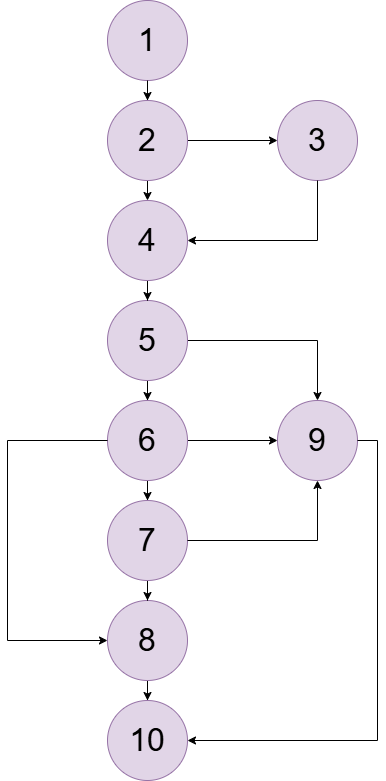

The diagram above was exported from draw.io. Its source (the exported page's mxGraphModel, read from the mxfile embedded in the PNG):
<mxGraphModel dx="1737" dy="878" grid="0" gridSize="10" guides="1" tooltips="1" connect="1" arrows="1" fold="1" page="1" pageScale="1" pageWidth="827" pageHeight="1169" background="light-dark(#FFFFFF,#000000)" math="0" shadow="0">
  <root>
    <mxCell id="0" />
    <mxCell id="1" parent="0" />
    <mxCell id="DCYYQ3TiorAATVNK9__Q-11" value="" style="edgeStyle=orthogonalEdgeStyle;rounded=0;orthogonalLoop=1;jettySize=auto;html=1;" edge="1" parent="1" source="DCYYQ3TiorAATVNK9__Q-1" target="DCYYQ3TiorAATVNK9__Q-5">
      <mxGeometry relative="1" as="geometry" />
    </mxCell>
    <mxCell id="DCYYQ3TiorAATVNK9__Q-1" value="&lt;font style=&quot;color: light-dark(rgb(0, 0, 0), rgb(255, 255, 255));&quot;&gt;1&lt;/font&gt;" style="ellipse;whiteSpace=wrap;html=1;aspect=fixed;labelBackgroundColor=none;fillColor=light-dark(#E1D5E7,#0000CC);strokeColor=#9673a6;fontSize=32;" vertex="1" parent="1">
      <mxGeometry x="370" y="40" width="80" height="80" as="geometry" />
    </mxCell>
    <mxCell id="DCYYQ3TiorAATVNK9__Q-13" value="" style="edgeStyle=orthogonalEdgeStyle;rounded=0;orthogonalLoop=1;jettySize=auto;html=1;" edge="1" parent="1" source="DCYYQ3TiorAATVNK9__Q-2" target="DCYYQ3TiorAATVNK9__Q-9">
      <mxGeometry relative="1" as="geometry" />
    </mxCell>
    <mxCell id="DCYYQ3TiorAATVNK9__Q-2" value="2" style="ellipse;whiteSpace=wrap;html=1;aspect=fixed;labelBackgroundColor=none;fillColor=light-dark(#E1D5E7,#0000CC);strokeColor=#9673a6;fontSize=32;" vertex="1" parent="1">
      <mxGeometry x="370" y="140" width="80" height="80" as="geometry" />
    </mxCell>
    <mxCell id="DCYYQ3TiorAATVNK9__Q-15" value="" style="edgeStyle=orthogonalEdgeStyle;rounded=0;orthogonalLoop=1;jettySize=auto;html=1;" edge="1" parent="1" source="DCYYQ3TiorAATVNK9__Q-3" target="DCYYQ3TiorAATVNK9__Q-4">
      <mxGeometry relative="1" as="geometry" />
    </mxCell>
    <mxCell id="DCYYQ3TiorAATVNK9__Q-19" value="" style="edgeStyle=orthogonalEdgeStyle;rounded=0;orthogonalLoop=1;jettySize=auto;html=1;entryX=0.5;entryY=0;entryDx=0;entryDy=0;" edge="1" parent="1" source="DCYYQ3TiorAATVNK9__Q-3" target="DCYYQ3TiorAATVNK9__Q-8">
      <mxGeometry relative="1" as="geometry">
        <Array as="points">
          <mxPoint x="580" y="380" />
        </Array>
      </mxGeometry>
    </mxCell>
    <mxCell id="DCYYQ3TiorAATVNK9__Q-3" value="5" style="ellipse;whiteSpace=wrap;html=1;aspect=fixed;labelBackgroundColor=none;fillColor=light-dark(#E1D5E7,#0000CC);strokeColor=#9673a6;fontSize=32;" vertex="1" parent="1">
      <mxGeometry x="370" y="340" width="80" height="80" as="geometry" />
    </mxCell>
    <mxCell id="DCYYQ3TiorAATVNK9__Q-16" value="" style="edgeStyle=orthogonalEdgeStyle;rounded=0;orthogonalLoop=1;jettySize=auto;html=1;" edge="1" parent="1" source="DCYYQ3TiorAATVNK9__Q-4" target="DCYYQ3TiorAATVNK9__Q-7">
      <mxGeometry relative="1" as="geometry" />
    </mxCell>
    <mxCell id="DCYYQ3TiorAATVNK9__Q-21" value="" style="edgeStyle=orthogonalEdgeStyle;rounded=0;orthogonalLoop=1;jettySize=auto;html=1;" edge="1" parent="1" source="DCYYQ3TiorAATVNK9__Q-4" target="DCYYQ3TiorAATVNK9__Q-8">
      <mxGeometry relative="1" as="geometry" />
    </mxCell>
    <mxCell id="DCYYQ3TiorAATVNK9__Q-4" value="6" style="ellipse;whiteSpace=wrap;html=1;aspect=fixed;labelBackgroundColor=none;fillColor=light-dark(#E1D5E7,#0000CC);strokeColor=#9673a6;fontSize=32;" vertex="1" parent="1">
      <mxGeometry x="370" y="440" width="80" height="80" as="geometry" />
    </mxCell>
    <mxCell id="DCYYQ3TiorAATVNK9__Q-14" value="" style="edgeStyle=orthogonalEdgeStyle;rounded=0;orthogonalLoop=1;jettySize=auto;html=1;" edge="1" parent="1" source="DCYYQ3TiorAATVNK9__Q-5" target="DCYYQ3TiorAATVNK9__Q-3">
      <mxGeometry relative="1" as="geometry" />
    </mxCell>
    <mxCell id="DCYYQ3TiorAATVNK9__Q-5" value="4" style="ellipse;whiteSpace=wrap;html=1;aspect=fixed;labelBackgroundColor=none;fillColor=light-dark(#E1D5E7,#0000CC);strokeColor=#9673a6;fontSize=32;" vertex="1" parent="1">
      <mxGeometry x="370" y="240" width="80" height="80" as="geometry" />
    </mxCell>
    <mxCell id="DCYYQ3TiorAATVNK9__Q-24" value="" style="edgeStyle=orthogonalEdgeStyle;rounded=0;orthogonalLoop=1;jettySize=auto;html=1;" edge="1" parent="1" source="DCYYQ3TiorAATVNK9__Q-6" target="DCYYQ3TiorAATVNK9__Q-23">
      <mxGeometry relative="1" as="geometry" />
    </mxCell>
    <mxCell id="DCYYQ3TiorAATVNK9__Q-6" value="8" style="ellipse;whiteSpace=wrap;html=1;aspect=fixed;labelBackgroundColor=none;fillColor=light-dark(#E1D5E7,#0000CC);strokeColor=#9673a6;fontSize=32;" vertex="1" parent="1">
      <mxGeometry x="370" y="640" width="80" height="80" as="geometry" />
    </mxCell>
    <mxCell id="DCYYQ3TiorAATVNK9__Q-17" value="" style="edgeStyle=orthogonalEdgeStyle;rounded=0;orthogonalLoop=1;jettySize=auto;html=1;" edge="1" parent="1" source="DCYYQ3TiorAATVNK9__Q-7" target="DCYYQ3TiorAATVNK9__Q-6">
      <mxGeometry relative="1" as="geometry" />
    </mxCell>
    <mxCell id="DCYYQ3TiorAATVNK9__Q-7" value="7" style="ellipse;whiteSpace=wrap;html=1;aspect=fixed;labelBackgroundColor=none;fillColor=light-dark(#E1D5E7,#0000CC);strokeColor=#9673a6;fontSize=32;" vertex="1" parent="1">
      <mxGeometry x="370" y="540" width="80" height="80" as="geometry" />
    </mxCell>
    <mxCell id="DCYYQ3TiorAATVNK9__Q-8" value="9" style="ellipse;whiteSpace=wrap;html=1;aspect=fixed;labelBackgroundColor=none;fillColor=light-dark(#E1D5E7,#0000CC);strokeColor=#9673a6;fontSize=32;" vertex="1" parent="1">
      <mxGeometry x="540" y="440" width="80" height="80" as="geometry" />
    </mxCell>
    <mxCell id="DCYYQ3TiorAATVNK9__Q-9" value="3" style="ellipse;whiteSpace=wrap;html=1;aspect=fixed;labelBackgroundColor=none;fillColor=light-dark(#E1D5E7,#0000CC);strokeColor=#9673a6;fontSize=32;" vertex="1" parent="1">
      <mxGeometry x="540" y="140" width="80" height="80" as="geometry" />
    </mxCell>
    <mxCell id="DCYYQ3TiorAATVNK9__Q-10" value="" style="endArrow=classic;html=1;rounded=0;entryX=0.5;entryY=0;entryDx=0;entryDy=0;" edge="1" parent="1" source="DCYYQ3TiorAATVNK9__Q-1" target="DCYYQ3TiorAATVNK9__Q-2">
      <mxGeometry width="50" height="50" relative="1" as="geometry">
        <mxPoint x="380" y="410" as="sourcePoint" />
        <mxPoint x="430" y="360" as="targetPoint" />
        <Array as="points" />
      </mxGeometry>
    </mxCell>
    <mxCell id="DCYYQ3TiorAATVNK9__Q-18" value="" style="endArrow=classic;html=1;rounded=0;entryX=1;entryY=0.5;entryDx=0;entryDy=0;" edge="1" parent="1" source="DCYYQ3TiorAATVNK9__Q-9" target="DCYYQ3TiorAATVNK9__Q-5">
      <mxGeometry width="50" height="50" relative="1" as="geometry">
        <mxPoint x="400" y="290" as="sourcePoint" />
        <mxPoint x="450" y="240" as="targetPoint" />
        <Array as="points">
          <mxPoint x="580" y="280" />
        </Array>
      </mxGeometry>
    </mxCell>
    <mxCell id="DCYYQ3TiorAATVNK9__Q-20" value="" style="endArrow=classic;html=1;rounded=0;entryX=0;entryY=0.5;entryDx=0;entryDy=0;" edge="1" parent="1" source="DCYYQ3TiorAATVNK9__Q-4" target="DCYYQ3TiorAATVNK9__Q-6">
      <mxGeometry width="50" height="50" relative="1" as="geometry">
        <mxPoint x="390" y="620" as="sourcePoint" />
        <mxPoint x="440" y="570" as="targetPoint" />
        <Array as="points">
          <mxPoint x="270" y="480" />
          <mxPoint x="270" y="680" />
        </Array>
      </mxGeometry>
    </mxCell>
    <mxCell id="DCYYQ3TiorAATVNK9__Q-22" value="" style="endArrow=classic;html=1;rounded=0;exitX=1;exitY=0.5;exitDx=0;exitDy=0;" edge="1" parent="1" source="DCYYQ3TiorAATVNK9__Q-7" target="DCYYQ3TiorAATVNK9__Q-8">
      <mxGeometry width="50" height="50" relative="1" as="geometry">
        <mxPoint x="430" y="690" as="sourcePoint" />
        <mxPoint x="480" y="640" as="targetPoint" />
        <Array as="points">
          <mxPoint x="580" y="580" />
        </Array>
      </mxGeometry>
    </mxCell>
    <mxCell id="DCYYQ3TiorAATVNK9__Q-23" value="10" style="ellipse;whiteSpace=wrap;html=1;aspect=fixed;labelBackgroundColor=none;fillColor=light-dark(#E1D5E7,#0000CC);strokeColor=#9673a6;fontSize=32;" vertex="1" parent="1">
      <mxGeometry x="370" y="740" width="80" height="80" as="geometry" />
    </mxCell>
    <mxCell id="DCYYQ3TiorAATVNK9__Q-25" value="" style="endArrow=classic;html=1;rounded=0;exitX=1;exitY=0.5;exitDx=0;exitDy=0;entryX=1;entryY=0.5;entryDx=0;entryDy=0;" edge="1" parent="1" source="DCYYQ3TiorAATVNK9__Q-8" target="DCYYQ3TiorAATVNK9__Q-23">
      <mxGeometry width="50" height="50" relative="1" as="geometry">
        <mxPoint x="450" y="700" as="sourcePoint" />
        <mxPoint x="500" y="650" as="targetPoint" />
        <Array as="points">
          <mxPoint x="640" y="480" />
          <mxPoint x="640" y="780" />
        </Array>
      </mxGeometry>
    </mxCell>
  </root>
</mxGraphModel>